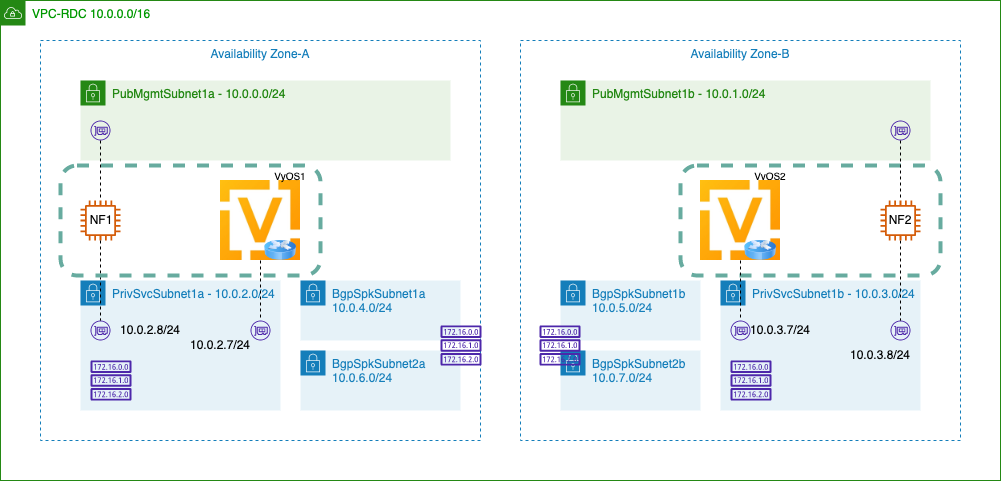

The diagram above was exported from draw.io. Its source (the exported page's mxGraphModel, read from the mxfile embedded in the PNG):
<mxGraphModel dx="946" dy="618" grid="1" gridSize="10" guides="1" tooltips="1" connect="1" arrows="1" fold="1" page="1" pageScale="1" pageWidth="1600" pageHeight="900" math="0" shadow="0">
  <root>
    <mxCell id="1jauLaPw34ITRj_kLCLp-0" />
    <mxCell id="1jauLaPw34ITRj_kLCLp-1" parent="1jauLaPw34ITRj_kLCLp-0" />
    <mxCell id="oK23tVqZG6z5OBL9ghPy-0" value="VPC-RDC 10.0.0.0/16" style="points=[[0,0],[0.25,0],[0.5,0],[0.75,0],[1,0],[1,0.25],[1,0.5],[1,0.75],[1,1],[0.75,1],[0.5,1],[0.25,1],[0,1],[0,0.75],[0,0.5],[0,0.25]];outlineConnect=0;gradientColor=none;html=1;whiteSpace=wrap;fontSize=12;fontStyle=0;container=1;pointerEvents=0;collapsible=0;recursiveResize=0;shape=mxgraph.aws4.group;grIcon=mxgraph.aws4.group_vpc;strokeColor=#248814;fillColor=none;verticalAlign=top;align=left;spacingLeft=30;fontColor=#009900;dashed=0;" parent="1jauLaPw34ITRj_kLCLp-1" vertex="1">
      <mxGeometry x="160" y="120" width="1000" height="480" as="geometry" />
    </mxCell>
    <mxCell id="oK23tVqZG6z5OBL9ghPy-1" value="Availability Zone-A" style="fillColor=none;strokeColor=#147EBA;dashed=1;verticalAlign=top;fontStyle=0;fontColor=#147EBA;" parent="oK23tVqZG6z5OBL9ghPy-0" vertex="1">
      <mxGeometry x="40" y="40" width="440" height="400" as="geometry" />
    </mxCell>
    <mxCell id="oK23tVqZG6z5OBL9ghPy-2" value="Availability Zone-B" style="fillColor=none;strokeColor=#147EBA;dashed=1;verticalAlign=top;fontStyle=0;fontColor=#147EBA;" parent="oK23tVqZG6z5OBL9ghPy-0" vertex="1">
      <mxGeometry x="520" y="40" width="440" height="400" as="geometry" />
    </mxCell>
    <mxCell id="oK23tVqZG6z5OBL9ghPy-3" value="PubMgmtSubnet1a - 10.0.0.0/24" style="points=[[0,0],[0.25,0],[0.5,0],[0.75,0],[1,0],[1,0.25],[1,0.5],[1,0.75],[1,1],[0.75,1],[0.5,1],[0.25,1],[0,1],[0,0.75],[0,0.5],[0,0.25]];outlineConnect=0;gradientColor=none;html=1;whiteSpace=wrap;fontSize=12;fontStyle=0;container=1;pointerEvents=0;collapsible=0;recursiveResize=0;shape=mxgraph.aws4.group;grIcon=mxgraph.aws4.group_security_group;grStroke=0;strokeColor=#248814;fillColor=#E9F3E6;verticalAlign=top;align=left;spacingLeft=30;fontColor=#248814;dashed=0;" parent="oK23tVqZG6z5OBL9ghPy-0" vertex="1">
      <mxGeometry x="80" y="80" width="370" height="80" as="geometry" />
    </mxCell>
    <mxCell id="oK23tVqZG6z5OBL9ghPy-6" value="PubMgmtSubnet1b - 10.0.1.0/24" style="points=[[0,0],[0.25,0],[0.5,0],[0.75,0],[1,0],[1,0.25],[1,0.5],[1,0.75],[1,1],[0.75,1],[0.5,1],[0.25,1],[0,1],[0,0.75],[0,0.5],[0,0.25]];outlineConnect=0;gradientColor=none;html=1;whiteSpace=wrap;fontSize=12;fontStyle=0;container=1;pointerEvents=0;collapsible=0;recursiveResize=0;shape=mxgraph.aws4.group;grIcon=mxgraph.aws4.group_security_group;grStroke=0;strokeColor=#248814;fillColor=#E9F3E6;verticalAlign=top;align=left;spacingLeft=30;fontColor=#248814;dashed=0;" parent="oK23tVqZG6z5OBL9ghPy-0" vertex="1">
      <mxGeometry x="560" y="80" width="370" height="80" as="geometry" />
    </mxCell>
    <mxCell id="oK23tVqZG6z5OBL9ghPy-7" value="" style="sketch=0;outlineConnect=0;fontColor=#232F3E;gradientColor=none;fillColor=#4D27AA;strokeColor=none;dashed=0;verticalLabelPosition=bottom;verticalAlign=top;align=center;html=1;fontSize=12;fontStyle=0;aspect=fixed;pointerEvents=1;shape=mxgraph.aws4.elastic_network_interface;" parent="oK23tVqZG6z5OBL9ghPy-6" vertex="1">
      <mxGeometry x="330" y="40" width="20" height="20" as="geometry" />
    </mxCell>
    <mxCell id="oK23tVqZG6z5OBL9ghPy-8" value="PrivSvcSubnet1a - 10.0.2.0/24" style="points=[[0,0],[0.25,0],[0.5,0],[0.75,0],[1,0],[1,0.25],[1,0.5],[1,0.75],[1,1],[0.75,1],[0.5,1],[0.25,1],[0,1],[0,0.75],[0,0.5],[0,0.25]];outlineConnect=0;gradientColor=none;html=1;whiteSpace=wrap;fontSize=12;fontStyle=0;container=1;pointerEvents=0;collapsible=0;recursiveResize=0;shape=mxgraph.aws4.group;grIcon=mxgraph.aws4.group_security_group;grStroke=0;strokeColor=#147EBA;fillColor=#E6F2F8;verticalAlign=top;align=left;spacingLeft=30;fontColor=#147EBA;dashed=0;" parent="oK23tVqZG6z5OBL9ghPy-0" vertex="1">
      <mxGeometry x="80" y="280" width="200" height="130" as="geometry" />
    </mxCell>
    <mxCell id="oK23tVqZG6z5OBL9ghPy-11" value="" style="sketch=0;outlineConnect=0;fontColor=#232F3E;gradientColor=none;fillColor=#4D27AA;strokeColor=none;dashed=0;verticalLabelPosition=bottom;verticalAlign=top;align=center;html=1;fontSize=12;fontStyle=0;aspect=fixed;pointerEvents=1;shape=mxgraph.aws4.route_table;" parent="oK23tVqZG6z5OBL9ghPy-8" vertex="1">
      <mxGeometry x="10" y="80" width="41.05" height="40" as="geometry" />
    </mxCell>
    <mxCell id="oK23tVqZG6z5OBL9ghPy-12" value="PrivSvcSubnet1b - 10.0.3.0/24" style="points=[[0,0],[0.25,0],[0.5,0],[0.75,0],[1,0],[1,0.25],[1,0.5],[1,0.75],[1,1],[0.75,1],[0.5,1],[0.25,1],[0,1],[0,0.75],[0,0.5],[0,0.25]];outlineConnect=0;gradientColor=none;html=1;whiteSpace=wrap;fontSize=12;fontStyle=0;container=1;pointerEvents=0;collapsible=0;recursiveResize=0;shape=mxgraph.aws4.group;grIcon=mxgraph.aws4.group_security_group;grStroke=0;strokeColor=#147EBA;fillColor=#E6F2F8;verticalAlign=top;align=left;spacingLeft=30;fontColor=#147EBA;dashed=0;" parent="oK23tVqZG6z5OBL9ghPy-0" vertex="1">
      <mxGeometry x="720" y="280" width="200" height="130" as="geometry" />
    </mxCell>
    <mxCell id="oK23tVqZG6z5OBL9ghPy-14" value="" style="sketch=0;outlineConnect=0;fontColor=#232F3E;gradientColor=none;fillColor=#4D27AA;strokeColor=none;dashed=0;verticalLabelPosition=bottom;verticalAlign=top;align=center;html=1;fontSize=12;fontStyle=0;aspect=fixed;pointerEvents=1;shape=mxgraph.aws4.elastic_network_interface;" parent="oK23tVqZG6z5OBL9ghPy-12" vertex="1">
      <mxGeometry x="10" y="40" width="20" height="20" as="geometry" />
    </mxCell>
    <mxCell id="oK23tVqZG6z5OBL9ghPy-15" value="10.0.3.7/24" style="text;html=1;strokeColor=none;fillColor=none;align=center;verticalAlign=middle;whiteSpace=wrap;rounded=0;labelBackgroundColor=none;fontColor=#000000;" parent="oK23tVqZG6z5OBL9ghPy-12" vertex="1">
      <mxGeometry x="30" y="35" width="60" height="30" as="geometry" />
    </mxCell>
    <mxCell id="oK23tVqZG6z5OBL9ghPy-78" value="" style="sketch=0;outlineConnect=0;fontColor=#232F3E;gradientColor=none;fillColor=#4D27AA;strokeColor=none;dashed=0;verticalLabelPosition=bottom;verticalAlign=top;align=center;html=1;fontSize=12;fontStyle=0;aspect=fixed;pointerEvents=1;shape=mxgraph.aws4.route_table;" parent="oK23tVqZG6z5OBL9ghPy-12" vertex="1">
      <mxGeometry x="10" y="80" width="41.05" height="40" as="geometry" />
    </mxCell>
    <mxCell id="oK23tVqZG6z5OBL9ghPy-25" value="10.0.2.8/24" style="text;html=1;strokeColor=none;fillColor=none;align=center;verticalAlign=middle;whiteSpace=wrap;rounded=0;labelBackgroundColor=none;fontColor=#000000;" parent="oK23tVqZG6z5OBL9ghPy-0" vertex="1">
      <mxGeometry x="120" y="315" width="60" height="30" as="geometry" />
    </mxCell>
    <mxCell id="oK23tVqZG6z5OBL9ghPy-27" value="BgpSpkSubnet1a&lt;br&gt;10.0.4.0/24" style="points=[[0,0],[0.25,0],[0.5,0],[0.75,0],[1,0],[1,0.25],[1,0.5],[1,0.75],[1,1],[0.75,1],[0.5,1],[0.25,1],[0,1],[0,0.75],[0,0.5],[0,0.25]];outlineConnect=0;gradientColor=none;html=1;whiteSpace=wrap;fontSize=12;fontStyle=0;container=1;pointerEvents=0;collapsible=0;recursiveResize=0;shape=mxgraph.aws4.group;grIcon=mxgraph.aws4.group_security_group;grStroke=0;strokeColor=#147EBA;fillColor=#E6F2F8;verticalAlign=top;align=left;spacingLeft=30;fontColor=#147EBA;dashed=0;" parent="oK23tVqZG6z5OBL9ghPy-0" vertex="1">
      <mxGeometry x="300" y="280" width="160" height="60" as="geometry" />
    </mxCell>
    <mxCell id="oK23tVqZG6z5OBL9ghPy-28" value="BgpSpkSubnet2a&lt;br&gt;10.0.6.0/24" style="points=[[0,0],[0.25,0],[0.5,0],[0.75,0],[1,0],[1,0.25],[1,0.5],[1,0.75],[1,1],[0.75,1],[0.5,1],[0.25,1],[0,1],[0,0.75],[0,0.5],[0,0.25]];outlineConnect=0;gradientColor=none;html=1;whiteSpace=wrap;fontSize=12;fontStyle=0;container=1;pointerEvents=0;collapsible=0;recursiveResize=0;shape=mxgraph.aws4.group;grIcon=mxgraph.aws4.group_security_group;grStroke=0;strokeColor=#147EBA;fillColor=#E6F2F8;verticalAlign=top;align=left;spacingLeft=30;fontColor=#147EBA;dashed=0;" parent="oK23tVqZG6z5OBL9ghPy-0" vertex="1">
      <mxGeometry x="300" y="350" width="160" height="60" as="geometry" />
    </mxCell>
    <mxCell id="oK23tVqZG6z5OBL9ghPy-36" value="BgpSpkSubnet1b&lt;br&gt;10.0.5.0/24" style="points=[[0,0],[0.25,0],[0.5,0],[0.75,0],[1,0],[1,0.25],[1,0.5],[1,0.75],[1,1],[0.75,1],[0.5,1],[0.25,1],[0,1],[0,0.75],[0,0.5],[0,0.25]];outlineConnect=0;gradientColor=none;html=1;whiteSpace=wrap;fontSize=12;fontStyle=0;container=1;pointerEvents=0;collapsible=0;recursiveResize=0;shape=mxgraph.aws4.group;grIcon=mxgraph.aws4.group_security_group;grStroke=0;strokeColor=#147EBA;fillColor=#E6F2F8;verticalAlign=top;align=left;spacingLeft=30;fontColor=#147EBA;dashed=0;" parent="oK23tVqZG6z5OBL9ghPy-0" vertex="1">
      <mxGeometry x="560" y="280" width="140" height="60" as="geometry" />
    </mxCell>
    <mxCell id="oK23tVqZG6z5OBL9ghPy-37" value="BgpSpkSubnet2b&lt;br&gt;10.0.7.0/24" style="points=[[0,0],[0.25,0],[0.5,0],[0.75,0],[1,0],[1,0.25],[1,0.5],[1,0.75],[1,1],[0.75,1],[0.5,1],[0.25,1],[0,1],[0,0.75],[0,0.5],[0,0.25]];outlineConnect=0;gradientColor=none;html=1;whiteSpace=wrap;fontSize=12;fontStyle=0;container=1;pointerEvents=0;collapsible=0;recursiveResize=0;shape=mxgraph.aws4.group;grIcon=mxgraph.aws4.group_security_group;grStroke=0;strokeColor=#147EBA;fillColor=#E6F2F8;verticalAlign=top;align=left;spacingLeft=30;fontColor=#147EBA;dashed=0;" parent="oK23tVqZG6z5OBL9ghPy-0" vertex="1">
      <mxGeometry x="560" y="350" width="140" height="60" as="geometry" />
    </mxCell>
    <mxCell id="oK23tVqZG6z5OBL9ghPy-40" value="VyOS2" style="text;html=1;strokeColor=none;fillColor=none;align=center;verticalAlign=middle;whiteSpace=wrap;rounded=0;fontSize=10;" parent="oK23tVqZG6z5OBL9ghPy-0" vertex="1">
      <mxGeometry x="740" y="160" width="60" height="30" as="geometry" />
    </mxCell>
    <mxCell id="oK23tVqZG6z5OBL9ghPy-43" value="" style="rounded=1;whiteSpace=wrap;html=1;fillColor=none;strokeColor=#67AB9F;dashed=1;strokeWidth=4;" parent="oK23tVqZG6z5OBL9ghPy-0" vertex="1">
      <mxGeometry x="680" y="165" width="260" height="110" as="geometry" />
    </mxCell>
    <mxCell id="B9-8qKbrO62pKOzN3ZKd-0" value="" style="sketch=0;outlineConnect=0;fontColor=#232F3E;gradientColor=none;fillColor=#4D27AA;strokeColor=none;dashed=0;verticalLabelPosition=bottom;verticalAlign=top;align=center;html=1;fontSize=12;fontStyle=0;aspect=fixed;pointerEvents=1;shape=mxgraph.aws4.route_table;" parent="oK23tVqZG6z5OBL9ghPy-0" vertex="1">
      <mxGeometry x="440" y="325" width="41.05" height="40" as="geometry" />
    </mxCell>
    <mxCell id="B9-8qKbrO62pKOzN3ZKd-1" value="" style="sketch=0;outlineConnect=0;fontColor=#232F3E;gradientColor=none;fillColor=#4D27AA;strokeColor=none;dashed=0;verticalLabelPosition=bottom;verticalAlign=top;align=center;html=1;fontSize=12;fontStyle=0;aspect=fixed;pointerEvents=1;shape=mxgraph.aws4.route_table;" parent="oK23tVqZG6z5OBL9ghPy-0" vertex="1">
      <mxGeometry x="539" y="325" width="41.05" height="40" as="geometry" />
    </mxCell>
    <mxCell id="oK23tVqZG6z5OBL9ghPy-52" value="" style="sketch=0;outlineConnect=0;fontColor=#232F3E;gradientColor=none;fillColor=#4D27AA;strokeColor=none;dashed=0;verticalLabelPosition=bottom;verticalAlign=top;align=center;html=1;fontSize=12;fontStyle=0;aspect=fixed;pointerEvents=1;shape=mxgraph.aws4.elastic_network_interface;" parent="1jauLaPw34ITRj_kLCLp-1" vertex="1">
      <mxGeometry x="1050" y="440" width="20" height="20" as="geometry" />
    </mxCell>
    <mxCell id="oK23tVqZG6z5OBL9ghPy-53" style="edgeStyle=orthogonalEdgeStyle;rounded=0;orthogonalLoop=1;jettySize=auto;html=1;dashed=1;fontColor=#000000;endArrow=none;endFill=0;strokeColor=#000000;" parent="1jauLaPw34ITRj_kLCLp-1" source="oK23tVqZG6z5OBL9ghPy-54" target="oK23tVqZG6z5OBL9ghPy-52" edge="1">
      <mxGeometry relative="1" as="geometry" />
    </mxCell>
    <mxCell id="oK23tVqZG6z5OBL9ghPy-54" value="" style="sketch=0;outlineConnect=0;fontColor=#232F3E;gradientColor=none;fillColor=#D45B07;strokeColor=none;dashed=0;verticalLabelPosition=bottom;verticalAlign=top;align=center;html=1;fontSize=12;fontStyle=0;aspect=fixed;pointerEvents=1;shape=mxgraph.aws4.instance2;" parent="1jauLaPw34ITRj_kLCLp-1" vertex="1">
      <mxGeometry x="1040" y="320" width="40" height="40" as="geometry" />
    </mxCell>
    <mxCell id="oK23tVqZG6z5OBL9ghPy-55" value="10.0.3.8/24" style="text;html=1;strokeColor=none;fillColor=none;align=center;verticalAlign=middle;whiteSpace=wrap;rounded=0;labelBackgroundColor=none;fontColor=#000000;" parent="1jauLaPw34ITRj_kLCLp-1" vertex="1">
      <mxGeometry x="1010" y="460" width="60" height="30" as="geometry" />
    </mxCell>
    <mxCell id="oK23tVqZG6z5OBL9ghPy-57" value="NF2" style="text;html=1;strokeColor=none;fillColor=none;align=center;verticalAlign=middle;whiteSpace=wrap;rounded=0;labelBackgroundColor=none;fontColor=#000000;" parent="1jauLaPw34ITRj_kLCLp-1" vertex="1">
      <mxGeometry x="1030" y="325" width="60" height="30" as="geometry" />
    </mxCell>
    <mxCell id="oK23tVqZG6z5OBL9ghPy-58" style="edgeStyle=orthogonalEdgeStyle;rounded=0;orthogonalLoop=1;jettySize=auto;html=1;dashed=1;fontColor=#FFFFFF;endArrow=none;endFill=0;strokeColor=#000000;" parent="1jauLaPw34ITRj_kLCLp-1" source="oK23tVqZG6z5OBL9ghPy-7" target="oK23tVqZG6z5OBL9ghPy-54" edge="1">
      <mxGeometry relative="1" as="geometry" />
    </mxCell>
    <mxCell id="oK23tVqZG6z5OBL9ghPy-61" value="" style="group" parent="1jauLaPw34ITRj_kLCLp-1" vertex="1" connectable="0">
      <mxGeometry x="860" y="300" width="80" height="80" as="geometry" />
    </mxCell>
    <mxCell id="oK23tVqZG6z5OBL9ghPy-62" value="" style="shape=image;verticalLabelPosition=bottom;labelBackgroundColor=default;verticalAlign=top;aspect=fixed;imageAspect=0;image=https://docs.vyos.io/en/equuleus/_static/vyos-logo.png;" parent="oK23tVqZG6z5OBL9ghPy-61" vertex="1">
      <mxGeometry width="80" height="80" as="geometry" />
    </mxCell>
    <mxCell id="oK23tVqZG6z5OBL9ghPy-63" value="" style="image;html=1;image=img/lib/clip_art/networking/Router_Icon_128x128.png;fontColor=#009900;" parent="oK23tVqZG6z5OBL9ghPy-61" vertex="1">
      <mxGeometry x="40" y="60" width="40" height="20" as="geometry" />
    </mxCell>
    <mxCell id="oK23tVqZG6z5OBL9ghPy-64" style="edgeStyle=orthogonalEdgeStyle;rounded=0;orthogonalLoop=1;jettySize=auto;html=1;dashed=1;fontColor=#000000;endArrow=none;endFill=0;strokeColor=#000000;" parent="1jauLaPw34ITRj_kLCLp-1" source="oK23tVqZG6z5OBL9ghPy-62" target="oK23tVqZG6z5OBL9ghPy-14" edge="1">
      <mxGeometry relative="1" as="geometry" />
    </mxCell>
    <mxCell id="oK23tVqZG6z5OBL9ghPy-72" value="10.0.2.7/24" style="text;html=1;strokeColor=none;fillColor=none;align=center;verticalAlign=middle;whiteSpace=wrap;rounded=0;labelBackgroundColor=none;fontColor=#000000;" parent="1jauLaPw34ITRj_kLCLp-1" vertex="1">
      <mxGeometry x="350" y="450" width="60" height="30" as="geometry" />
    </mxCell>
    <mxCell id="X8w90t4DuEyzdo1lCXWR-0" value="" style="sketch=0;outlineConnect=0;fontColor=#232F3E;gradientColor=none;fillColor=#4D27AA;strokeColor=none;dashed=0;verticalLabelPosition=bottom;verticalAlign=top;align=center;html=1;fontSize=12;fontStyle=0;aspect=fixed;pointerEvents=1;shape=mxgraph.aws4.elastic_network_interface;" parent="1jauLaPw34ITRj_kLCLp-1" vertex="1">
      <mxGeometry x="250" y="240" width="20" height="20" as="geometry" />
    </mxCell>
    <mxCell id="X8w90t4DuEyzdo1lCXWR-2" value="" style="sketch=0;outlineConnect=0;fontColor=#232F3E;gradientColor=none;fillColor=#4D27AA;strokeColor=none;dashed=0;verticalLabelPosition=bottom;verticalAlign=top;align=center;html=1;fontSize=12;fontStyle=0;aspect=fixed;pointerEvents=1;shape=mxgraph.aws4.elastic_network_interface;" parent="1jauLaPw34ITRj_kLCLp-1" vertex="1">
      <mxGeometry x="250" y="440" width="20" height="20" as="geometry" />
    </mxCell>
    <mxCell id="X8w90t4DuEyzdo1lCXWR-3" value="" style="sketch=0;outlineConnect=0;fontColor=#232F3E;gradientColor=none;fillColor=#4D27AA;strokeColor=none;dashed=0;verticalLabelPosition=bottom;verticalAlign=top;align=center;html=1;fontSize=12;fontStyle=0;aspect=fixed;pointerEvents=1;shape=mxgraph.aws4.elastic_network_interface;" parent="1jauLaPw34ITRj_kLCLp-1" vertex="1">
      <mxGeometry x="410" y="440" width="20" height="20" as="geometry" />
    </mxCell>
    <mxCell id="X8w90t4DuEyzdo1lCXWR-4" value="" style="group" parent="1jauLaPw34ITRj_kLCLp-1" vertex="1" connectable="0">
      <mxGeometry x="380" y="300" width="80" height="80" as="geometry" />
    </mxCell>
    <mxCell id="X8w90t4DuEyzdo1lCXWR-5" value="" style="shape=image;verticalLabelPosition=bottom;labelBackgroundColor=default;verticalAlign=top;aspect=fixed;imageAspect=0;image=https://docs.vyos.io/en/equuleus/_static/vyos-logo.png;" parent="X8w90t4DuEyzdo1lCXWR-4" vertex="1">
      <mxGeometry width="80" height="80" as="geometry" />
    </mxCell>
    <mxCell id="X8w90t4DuEyzdo1lCXWR-6" value="" style="image;html=1;image=img/lib/clip_art/networking/Router_Icon_128x128.png;fontColor=#009900;" parent="X8w90t4DuEyzdo1lCXWR-4" vertex="1">
      <mxGeometry x="40" y="60" width="40" height="20" as="geometry" />
    </mxCell>
    <mxCell id="X8w90t4DuEyzdo1lCXWR-7" style="edgeStyle=orthogonalEdgeStyle;rounded=0;orthogonalLoop=1;jettySize=auto;html=1;fontColor=#FF0000;endArrow=none;endFill=0;dashed=1;" parent="1jauLaPw34ITRj_kLCLp-1" source="X8w90t4DuEyzdo1lCXWR-8" target="X8w90t4DuEyzdo1lCXWR-2" edge="1">
      <mxGeometry relative="1" as="geometry" />
    </mxCell>
    <mxCell id="X8w90t4DuEyzdo1lCXWR-8" value="" style="sketch=0;outlineConnect=0;fontColor=#232F3E;gradientColor=none;fillColor=#D45B07;strokeColor=none;dashed=0;verticalLabelPosition=bottom;verticalAlign=top;align=center;html=1;fontSize=12;fontStyle=0;aspect=fixed;pointerEvents=1;shape=mxgraph.aws4.instance2;" parent="1jauLaPw34ITRj_kLCLp-1" vertex="1">
      <mxGeometry x="240" y="320" width="40" height="40" as="geometry" />
    </mxCell>
    <mxCell id="X8w90t4DuEyzdo1lCXWR-9" style="edgeStyle=orthogonalEdgeStyle;rounded=0;orthogonalLoop=1;jettySize=auto;html=1;fontColor=#FF0000;endArrow=none;endFill=0;dashed=1;" parent="1jauLaPw34ITRj_kLCLp-1" source="X8w90t4DuEyzdo1lCXWR-0" target="X8w90t4DuEyzdo1lCXWR-8" edge="1">
      <mxGeometry relative="1" as="geometry" />
    </mxCell>
    <mxCell id="X8w90t4DuEyzdo1lCXWR-11" style="edgeStyle=orthogonalEdgeStyle;rounded=0;orthogonalLoop=1;jettySize=auto;html=1;fontColor=#FF0000;endArrow=none;endFill=0;dashed=1;" parent="1jauLaPw34ITRj_kLCLp-1" source="X8w90t4DuEyzdo1lCXWR-5" target="X8w90t4DuEyzdo1lCXWR-3" edge="1">
      <mxGeometry relative="1" as="geometry" />
    </mxCell>
    <mxCell id="X8w90t4DuEyzdo1lCXWR-12" value="NF1" style="text;html=1;strokeColor=none;fillColor=none;align=center;verticalAlign=middle;whiteSpace=wrap;rounded=0;labelBackgroundColor=none;fontColor=#000000;" parent="1jauLaPw34ITRj_kLCLp-1" vertex="1">
      <mxGeometry x="231" y="325" width="60" height="30" as="geometry" />
    </mxCell>
    <mxCell id="X8w90t4DuEyzdo1lCXWR-13" value="VyOS1" style="text;html=1;strokeColor=none;fillColor=none;align=center;verticalAlign=middle;whiteSpace=wrap;rounded=0;fontSize=10;" parent="1jauLaPw34ITRj_kLCLp-1" vertex="1">
      <mxGeometry x="420" y="280" width="60" height="30" as="geometry" />
    </mxCell>
    <mxCell id="X8w90t4DuEyzdo1lCXWR-14" value="" style="rounded=1;whiteSpace=wrap;html=1;fillColor=none;strokeColor=#67AB9F;dashed=1;strokeWidth=4;" parent="1jauLaPw34ITRj_kLCLp-1" vertex="1">
      <mxGeometry x="220" y="285" width="260" height="110" as="geometry" />
    </mxCell>
  </root>
</mxGraphModel>